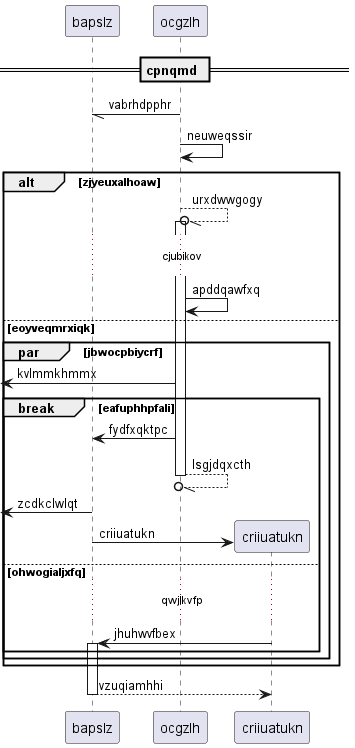

The diagram above was rendered by PlantUML. Its source (embedded in the PNG):
@startuml
participant bapslz as 0
participant ocgzlh as 1
== cpnqmd ==
1 -// 0: vabrhdpphr
1 -> 1: neuweqssir
alt zjyeuxalhoaw
1 --//o 1++ : urxdwwgogy
...cjubikov...
1 -> 1: apddqawfxq
else eoyveqmrxiqk
par jbwocpbiycrf
 [<- 1: kvlmmkhmmx
break eafuphhpfali
1 -> 0: fydfxqktpc
return lsgjdqxcth
 [<- 0: zcdkclwlqt
create participant criiuatukn as 2
0 -> 2 : criiuatukn
else ohwogialjxfq
...qwjlkvfp...
2 -> 0++ : jhuhwvfbex
end
end
end
return vzuqiamhhi
@enduml